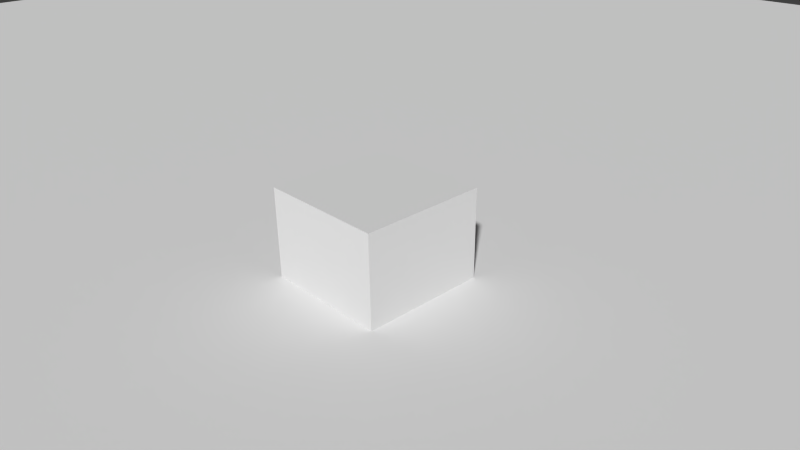 # Source: cuke_test.blend  (saved by Blender 2.58.1; exported with 4.5.12 LTS)
import bpy
from mathutils import Matrix  # noqa: F401  (used for matrix-valued properties, if any)

bpy.ops.wm.read_factory_settings(use_empty=True)
scene = bpy.context.scene
scene.name = 'Scene'

# ---- collections
col_collection_1 = bpy.data.collections.new('Collection 1'); scene.collection.children.link(col_collection_1)

# ---- materials (node trees are filled in below, after node groups)
mat_material = bpy.data.materials.new('Material')
mat_material.alpha_threshold = 0.0
mat_material.use_transparent_shadow = False
mat_material.roughness = 0.5
mat_material.line_color = (0.0, 0.0, 0.0, 1.0)

# ---- material node trees

# ---- world
world_world = bpy.data.worlds.new('World'); scene.world = world_world
world_world.color = (0.05088, 0.05088, 0.05088)
world_world.use_sun_shadow = False
world_world.sun_shadow_jitter_overblur = 0.0
world_world.cycles.sampling_method = 'MANUAL'
world_world.cycles.sample_map_resolution = 256

# ---- cameras
cam_camera = bpy.data.cameras.new('Camera')
cam_camera.clip_end = 100.0
cam_camera.lens = 35.0
cam_camera.ortho_scale = 7.314
cam_camera.dof.focus_distance = 0.0
cam_camera.dof.aperture_fstop = 128.0

# ---- meshes
me_plane = bpy.data.meshes.new('Plane')
me_plane.from_pydata([(1.0, 1.0, 0.0), (1.0, -1.0, 0.0), (-1.0, -1.0, 0.0), (-1.0, 1.0, 0.0)], [], [(0, 3, 2, 1)])
me_plane.use_remesh_preserve_volume = False
me_plane.use_remesh_preserve_attributes = False
me_plane.use_mirror_vertex_groups = False
me_plane.update()
me_cube = bpy.data.meshes.new('Cube')
me_cube.from_pydata([(1.0, 1.0, -1.0), (1.0, -1.0, -1.0), (-1.0, -1.0, -1.0), (-1.0, 1.0, -1.0), (1.0, 1.0, 1.0), (1.0, -1.0, 1.0), (-1.0, -1.0, 1.0), (-1.0, 1.0, 1.0)], [], [(0, 1, 2, 3), (4, 7, 6, 5), (0, 4, 5, 1), (1, 5, 6, 2), (2, 6, 7, 3), (4, 0, 3, 7)])
me_cube.materials.append(mat_material)
me_cube.use_remesh_preserve_volume = False
me_cube.use_remesh_preserve_attributes = False
me_cube.use_mirror_vertex_groups = False
me_cube.update()

# ---- objects
ob_plane = bpy.data.objects.new('Plane', me_plane)
ob_empty = bpy.data.objects.new('Empty', None)
ob_cube = bpy.data.objects.new('Cube', me_cube)
ob_camera = bpy.data.objects.new('Camera', cam_camera)

# ---- transforms, parenting, visibility, modifiers, constraints
ob_plane.location = (-0.1701, -1.924, -0.4341)
ob_plane.scale = (26.72, 26.72, 26.72)
ob_plane.lineart.crease_threshold = 0.0
ob_empty.location = (1.218, 0.6185, 4.436)
ob_empty.empty_image_offset = (0.0, 0.0)
ob_empty.lineart.crease_threshold = 0.0
ob_cube.location = (0.0, 0.0, 0.0)
ob_cube.lock_rotations_4d = False
ob_cube.empty_display_type = 'ARROWS'
ob_cube.lineart.crease_threshold = 0.0
ob_camera.location = (7.481, -6.508, 5.344)
ob_camera.rotation_euler = (1.109, 0.01082, 0.8149)
ob_camera.lock_rotations_4d = False
ob_camera.empty_display_type = 'ARROWS'
ob_camera.color = (0.0, 0.0, 0.0, 0.0)
ob_camera.display_type = 'WIRE'
ob_camera.lineart.crease_threshold = 0.0

# ---- collection membership
col_collection_1.objects.link(ob_plane)
col_collection_1.objects.link(ob_empty)
col_collection_1.objects.link(ob_cube)
col_collection_1.objects.link(ob_camera)

# ---- scene / render settings (as saved in the file)
scene.camera = ob_camera
scene.frame_start = 1; scene.frame_end = 250; scene.frame_set(1)
scene.render.engine = 'BLENDER_EEVEE_NEXT'
scene.render.image_settings.color_mode = 'RGB'
scene.render.image_settings.compression = 90
scene.render.resolution_percentage = 50
scene.render.dither_intensity = 0.0
scene.render.bake_margin = 2
scene.render.bake_bias = 0.0
scene.cycles.use_denoising = False
scene.cycles.samples = 10
scene.cycles.sampling_pattern = 'TABULATED_SOBOL'
scene.cycles.light_sampling_threshold = 0.0
scene.cycles.use_adaptive_sampling = False
scene.cycles.use_light_tree = False
scene.cycles.blur_glossy = 0.0
scene.cycles.volume_bounces = 1
scene.cycles.pixel_filter_type = 'GAUSSIAN'
scene.cycles.sample_clamp_indirect = 0.0
scene.view_settings.view_transform = 'Standard'
bpy.context.view_layer.update()

# ---- added for rendering (the .blend has no usable light): sun
light_auto_sun = bpy.data.lights.new('AutoSun', 'SUN')
light_auto_sun.energy = 3.0
light_auto_sun.angle = 0.0523599
ob_auto_sun = bpy.data.objects.new('AutoSun', light_auto_sun)
scene.collection.objects.link(ob_auto_sun)
ob_auto_sun.rotation_euler = (0.872665, 0.174533, 0.523599)
bpy.context.view_layer.update()
